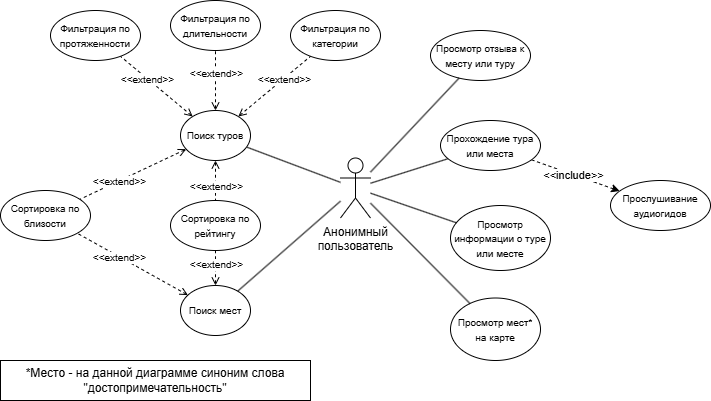

The diagram above was exported from draw.io. Its source (the exported page's mxGraphModel, read from the mxfile embedded in the PNG):
<mxGraphModel dx="1833" dy="1026" grid="1" gridSize="10" guides="1" tooltips="1" connect="1" arrows="1" fold="1" page="1" pageScale="1" pageWidth="827" pageHeight="1169" math="0" shadow="0">
  <root>
    <mxCell id="0" />
    <mxCell id="1" parent="0" />
    <mxCell id="0ekpmEBjszbm8RsPKbKT-21" style="rounded=0;orthogonalLoop=1;jettySize=auto;html=1;endArrow=none;startFill=0;" parent="1" source="0ekpmEBjszbm8RsPKbKT-1" target="0ekpmEBjszbm8RsPKbKT-8" edge="1">
      <mxGeometry relative="1" as="geometry" />
    </mxCell>
    <mxCell id="0ekpmEBjszbm8RsPKbKT-1" value="Анонимный&lt;div&gt;пользователь&lt;/div&gt;" style="shape=umlActor;verticalLabelPosition=bottom;verticalAlign=top;html=1;outlineConnect=0;" parent="1" vertex="1">
      <mxGeometry x="390" y="407.5" width="30" height="60" as="geometry" />
    </mxCell>
    <mxCell id="0ekpmEBjszbm8RsPKbKT-4" value="&lt;font style=&quot;font-size: 10px;&quot;&gt;Просмотр мест* на карте&lt;/font&gt;" style="ellipse;whiteSpace=wrap;html=1;" parent="1" vertex="1">
      <mxGeometry x="500" y="547.5" width="90" height="62.5" as="geometry" />
    </mxCell>
    <mxCell id="0ekpmEBjszbm8RsPKbKT-5" value="&lt;font style=&quot;font-size: 10px;&quot;&gt;Поиск мест&lt;/font&gt;" style="ellipse;whiteSpace=wrap;html=1;" parent="1" vertex="1">
      <mxGeometry x="230" y="535" width="70" height="50" as="geometry" />
    </mxCell>
    <mxCell id="0ekpmEBjszbm8RsPKbKT-7" value="" style="rounded=0;whiteSpace=wrap;html=1;" parent="1" vertex="1">
      <mxGeometry x="50" y="610" width="310" height="40" as="geometry" />
    </mxCell>
    <mxCell id="0ekpmEBjszbm8RsPKbKT-6" value="*Место - на данной диаграмме синоним слова &quot;достопримечательность&quot;" style="text;html=1;align=center;verticalAlign=middle;whiteSpace=wrap;rounded=0;" parent="1" vertex="1">
      <mxGeometry x="50" y="615" width="310" height="30" as="geometry" />
    </mxCell>
    <mxCell id="0ekpmEBjszbm8RsPKbKT-14" style="rounded=0;orthogonalLoop=1;jettySize=auto;html=1;dashed=1;endArrow=none;endFill=0;startArrow=open;startFill=0;" parent="1" source="0ekpmEBjszbm8RsPKbKT-8" target="0ekpmEBjszbm8RsPKbKT-9" edge="1">
      <mxGeometry relative="1" as="geometry" />
    </mxCell>
    <mxCell id="0ekpmEBjszbm8RsPKbKT-16" value="&amp;lt;&amp;lt;extend&amp;gt;&amp;gt;" style="edgeLabel;html=1;align=center;verticalAlign=middle;resizable=0;points=[];fontSize=10;" parent="0ekpmEBjszbm8RsPKbKT-14" connectable="0" vertex="1">
      <mxGeometry x="0.2504" relative="1" as="geometry">
        <mxPoint as="offset" />
      </mxGeometry>
    </mxCell>
    <mxCell id="0ekpmEBjszbm8RsPKbKT-8" value="&lt;font style=&quot;font-size: 10px;&quot;&gt;Поиск туров&lt;/font&gt;" style="ellipse;whiteSpace=wrap;html=1;" parent="1" vertex="1">
      <mxGeometry x="230" y="360" width="70" height="50" as="geometry" />
    </mxCell>
    <mxCell id="0ekpmEBjszbm8RsPKbKT-9" value="&lt;font style=&quot;font-size: 10px;&quot;&gt;Фильтрация по протяженности&lt;/font&gt;" style="ellipse;whiteSpace=wrap;html=1;" parent="1" vertex="1">
      <mxGeometry x="100" y="260" width="90" height="50" as="geometry" />
    </mxCell>
    <mxCell id="0ekpmEBjszbm8RsPKbKT-10" value="&lt;font style=&quot;font-size: 10px;&quot;&gt;Фильтрация по длительности&lt;/font&gt;" style="ellipse;whiteSpace=wrap;html=1;" parent="1" vertex="1">
      <mxGeometry x="220" y="250" width="90" height="50" as="geometry" />
    </mxCell>
    <mxCell id="0ekpmEBjszbm8RsPKbKT-11" value="&lt;font style=&quot;font-size: 10px;&quot;&gt;Фильтрация по категории&lt;/font&gt;" style="ellipse;whiteSpace=wrap;html=1;" parent="1" vertex="1">
      <mxGeometry x="340" y="260" width="90" height="50" as="geometry" />
    </mxCell>
    <mxCell id="0ekpmEBjszbm8RsPKbKT-12" value="&lt;font style=&quot;font-size: 10px;&quot;&gt;Сортировка по рейтингу&lt;/font&gt;" style="ellipse;whiteSpace=wrap;html=1;" parent="1" vertex="1">
      <mxGeometry x="220" y="450" width="90" height="50" as="geometry" />
    </mxCell>
    <mxCell id="0ekpmEBjszbm8RsPKbKT-13" value="&lt;font style=&quot;font-size: 10px;&quot;&gt;Сортировка по близости&lt;/font&gt;" style="ellipse;whiteSpace=wrap;html=1;" parent="1" vertex="1">
      <mxGeometry x="50" y="440" width="90" height="50" as="geometry" />
    </mxCell>
    <mxCell id="0ekpmEBjszbm8RsPKbKT-17" style="rounded=0;orthogonalLoop=1;jettySize=auto;html=1;dashed=1;endArrow=none;endFill=0;startArrow=open;startFill=0;" parent="1" source="0ekpmEBjszbm8RsPKbKT-8" target="0ekpmEBjszbm8RsPKbKT-10" edge="1">
      <mxGeometry relative="1" as="geometry">
        <mxPoint x="348" y="371" as="sourcePoint" />
        <mxPoint x="322" y="319" as="targetPoint" />
      </mxGeometry>
    </mxCell>
    <mxCell id="0ekpmEBjszbm8RsPKbKT-18" value="&amp;lt;&amp;lt;extend&amp;gt;&amp;gt;" style="edgeLabel;html=1;align=center;verticalAlign=middle;resizable=0;points=[];fontSize=10;" parent="0ekpmEBjszbm8RsPKbKT-17" connectable="0" vertex="1">
      <mxGeometry x="0.2504" relative="1" as="geometry">
        <mxPoint as="offset" />
      </mxGeometry>
    </mxCell>
    <mxCell id="0ekpmEBjszbm8RsPKbKT-19" style="rounded=0;orthogonalLoop=1;jettySize=auto;html=1;dashed=1;endArrow=none;endFill=0;startArrow=open;startFill=0;" parent="1" source="0ekpmEBjszbm8RsPKbKT-8" target="0ekpmEBjszbm8RsPKbKT-11" edge="1">
      <mxGeometry relative="1" as="geometry">
        <mxPoint x="273" y="381" as="sourcePoint" />
        <mxPoint x="247" y="329" as="targetPoint" />
      </mxGeometry>
    </mxCell>
    <mxCell id="0ekpmEBjszbm8RsPKbKT-20" value="&amp;lt;&amp;lt;extend&amp;gt;&amp;gt;" style="edgeLabel;html=1;align=center;verticalAlign=middle;resizable=0;points=[];fontSize=10;" parent="0ekpmEBjszbm8RsPKbKT-19" connectable="0" vertex="1">
      <mxGeometry x="0.2504" relative="1" as="geometry">
        <mxPoint as="offset" />
      </mxGeometry>
    </mxCell>
    <mxCell id="0ekpmEBjszbm8RsPKbKT-22" style="rounded=0;orthogonalLoop=1;jettySize=auto;html=1;endArrow=none;startFill=0;" parent="1" source="0ekpmEBjszbm8RsPKbKT-1" target="0ekpmEBjszbm8RsPKbKT-4" edge="1">
      <mxGeometry relative="1" as="geometry">
        <mxPoint x="409" y="505" as="sourcePoint" />
        <mxPoint x="315" y="477" as="targetPoint" />
      </mxGeometry>
    </mxCell>
    <mxCell id="0ekpmEBjszbm8RsPKbKT-23" style="rounded=0;orthogonalLoop=1;jettySize=auto;html=1;endArrow=none;startFill=0;" parent="1" source="0ekpmEBjszbm8RsPKbKT-1" target="0ekpmEBjszbm8RsPKbKT-5" edge="1">
      <mxGeometry relative="1" as="geometry">
        <mxPoint x="419" y="515" as="sourcePoint" />
        <mxPoint x="325" y="487" as="targetPoint" />
      </mxGeometry>
    </mxCell>
    <mxCell id="0ekpmEBjszbm8RsPKbKT-26" style="rounded=0;orthogonalLoop=1;jettySize=auto;html=1;dashed=1;endArrow=none;endFill=0;startArrow=open;startFill=0;" parent="1" source="0ekpmEBjszbm8RsPKbKT-5" target="0ekpmEBjszbm8RsPKbKT-12" edge="1">
      <mxGeometry relative="1" as="geometry">
        <mxPoint x="180" y="560" as="sourcePoint" />
        <mxPoint x="180" y="500" as="targetPoint" />
      </mxGeometry>
    </mxCell>
    <mxCell id="0ekpmEBjszbm8RsPKbKT-27" value="&amp;lt;&amp;lt;extend&amp;gt;&amp;gt;" style="edgeLabel;html=1;align=center;verticalAlign=middle;resizable=0;points=[];fontSize=10;" parent="0ekpmEBjszbm8RsPKbKT-26" connectable="0" vertex="1">
      <mxGeometry x="0.2504" relative="1" as="geometry">
        <mxPoint as="offset" />
      </mxGeometry>
    </mxCell>
    <mxCell id="0ekpmEBjszbm8RsPKbKT-28" style="rounded=0;orthogonalLoop=1;jettySize=auto;html=1;dashed=1;endArrow=none;endFill=0;startArrow=open;startFill=0;" parent="1" source="0ekpmEBjszbm8RsPKbKT-5" target="0ekpmEBjszbm8RsPKbKT-13" edge="1">
      <mxGeometry relative="1" as="geometry">
        <mxPoint x="285" y="380" as="sourcePoint" />
        <mxPoint x="285" y="320" as="targetPoint" />
      </mxGeometry>
    </mxCell>
    <mxCell id="0ekpmEBjszbm8RsPKbKT-29" value="&amp;lt;&amp;lt;extend&amp;gt;&amp;gt;" style="edgeLabel;html=1;align=center;verticalAlign=middle;resizable=0;points=[];fontSize=10;" parent="0ekpmEBjszbm8RsPKbKT-28" connectable="0" vertex="1">
      <mxGeometry x="0.2504" relative="1" as="geometry">
        <mxPoint as="offset" />
      </mxGeometry>
    </mxCell>
    <mxCell id="0ekpmEBjszbm8RsPKbKT-30" style="rounded=0;orthogonalLoop=1;jettySize=auto;html=1;dashed=1;endArrow=none;endFill=0;startArrow=open;startFill=0;" parent="1" source="0ekpmEBjszbm8RsPKbKT-8" target="0ekpmEBjszbm8RsPKbKT-13" edge="1">
      <mxGeometry relative="1" as="geometry">
        <mxPoint x="120" y="390" as="sourcePoint" />
        <mxPoint x="120" y="330" as="targetPoint" />
      </mxGeometry>
    </mxCell>
    <mxCell id="0ekpmEBjszbm8RsPKbKT-31" value="&amp;lt;&amp;lt;extend&amp;gt;&amp;gt;" style="edgeLabel;html=1;align=center;verticalAlign=middle;resizable=0;points=[];fontSize=10;" parent="0ekpmEBjszbm8RsPKbKT-30" connectable="0" vertex="1">
      <mxGeometry x="0.2504" relative="1" as="geometry">
        <mxPoint as="offset" />
      </mxGeometry>
    </mxCell>
    <mxCell id="0ekpmEBjszbm8RsPKbKT-32" style="rounded=0;orthogonalLoop=1;jettySize=auto;html=1;dashed=1;endArrow=none;endFill=0;startArrow=open;startFill=0;" parent="1" source="0ekpmEBjszbm8RsPKbKT-8" target="0ekpmEBjszbm8RsPKbKT-12" edge="1">
      <mxGeometry relative="1" as="geometry">
        <mxPoint x="305" y="400" as="sourcePoint" />
        <mxPoint x="305" y="340" as="targetPoint" />
      </mxGeometry>
    </mxCell>
    <mxCell id="0ekpmEBjszbm8RsPKbKT-33" value="&amp;lt;&amp;lt;extend&amp;gt;&amp;gt;" style="edgeLabel;html=1;align=center;verticalAlign=middle;resizable=0;points=[];fontSize=10;" parent="0ekpmEBjszbm8RsPKbKT-32" connectable="0" vertex="1">
      <mxGeometry x="0.2504" relative="1" as="geometry">
        <mxPoint as="offset" />
      </mxGeometry>
    </mxCell>
    <mxCell id="0ekpmEBjszbm8RsPKbKT-34" value="&lt;font style=&quot;font-size: 10px;&quot;&gt;Просмотр информации о туре или месте&lt;/font&gt;" style="ellipse;whiteSpace=wrap;html=1;" parent="1" vertex="1">
      <mxGeometry x="500" y="455" width="100" height="65" as="geometry" />
    </mxCell>
    <mxCell id="0ekpmEBjszbm8RsPKbKT-35" style="rounded=0;orthogonalLoop=1;jettySize=auto;html=1;endArrow=none;startFill=0;" parent="1" source="0ekpmEBjszbm8RsPKbKT-1" target="0ekpmEBjszbm8RsPKbKT-34" edge="1">
      <mxGeometry relative="1" as="geometry">
        <mxPoint x="439" y="510" as="sourcePoint" />
        <mxPoint x="510" y="510" as="targetPoint" />
      </mxGeometry>
    </mxCell>
    <mxCell id="0ekpmEBjszbm8RsPKbKT-44" style="rounded=0;orthogonalLoop=1;jettySize=auto;html=1;dashed=1;" parent="1" source="0ekpmEBjszbm8RsPKbKT-39" target="0ekpmEBjszbm8RsPKbKT-43" edge="1">
      <mxGeometry relative="1" as="geometry" />
    </mxCell>
    <mxCell id="0ekpmEBjszbm8RsPKbKT-45" value="&amp;lt;&amp;lt;include&amp;gt;&amp;gt;" style="edgeLabel;html=1;align=center;verticalAlign=middle;resizable=0;points=[];" parent="0ekpmEBjszbm8RsPKbKT-44" connectable="0" vertex="1">
      <mxGeometry x="-0.0615" relative="1" as="geometry">
        <mxPoint as="offset" />
      </mxGeometry>
    </mxCell>
    <mxCell id="0ekpmEBjszbm8RsPKbKT-39" value="&lt;span style=&quot;font-size: 10px;&quot;&gt;Прохождение тура или места&lt;/span&gt;" style="ellipse;whiteSpace=wrap;html=1;" parent="1" vertex="1">
      <mxGeometry x="490" y="370" width="100" height="50" as="geometry" />
    </mxCell>
    <mxCell id="0ekpmEBjszbm8RsPKbKT-41" style="rounded=0;orthogonalLoop=1;jettySize=auto;html=1;endArrow=none;startFill=0;" parent="1" source="0ekpmEBjszbm8RsPKbKT-1" target="0ekpmEBjszbm8RsPKbKT-39" edge="1">
      <mxGeometry relative="1" as="geometry">
        <mxPoint x="439" y="488" as="sourcePoint" />
        <mxPoint x="539" y="338" as="targetPoint" />
      </mxGeometry>
    </mxCell>
    <mxCell id="0ekpmEBjszbm8RsPKbKT-42" value="&lt;span style=&quot;font-size: 10px;&quot;&gt;Просмотр отзыва к месту или туру&lt;/span&gt;" style="ellipse;whiteSpace=wrap;html=1;" parent="1" vertex="1">
      <mxGeometry x="480" y="280" width="100" height="50" as="geometry" />
    </mxCell>
    <mxCell id="0ekpmEBjszbm8RsPKbKT-43" value="&lt;span style=&quot;font-size: 10px;&quot;&gt;Прослушивание аудиогидов&lt;/span&gt;" style="ellipse;whiteSpace=wrap;html=1;" parent="1" vertex="1">
      <mxGeometry x="660" y="430" width="100" height="50" as="geometry" />
    </mxCell>
    <mxCell id="0ekpmEBjszbm8RsPKbKT-46" style="rounded=0;orthogonalLoop=1;jettySize=auto;html=1;endArrow=none;startFill=0;" parent="1" source="0ekpmEBjszbm8RsPKbKT-1" target="0ekpmEBjszbm8RsPKbKT-42" edge="1">
      <mxGeometry relative="1" as="geometry">
        <mxPoint x="430" y="443" as="sourcePoint" />
        <mxPoint x="508" y="418" as="targetPoint" />
      </mxGeometry>
    </mxCell>
  </root>
</mxGraphModel>